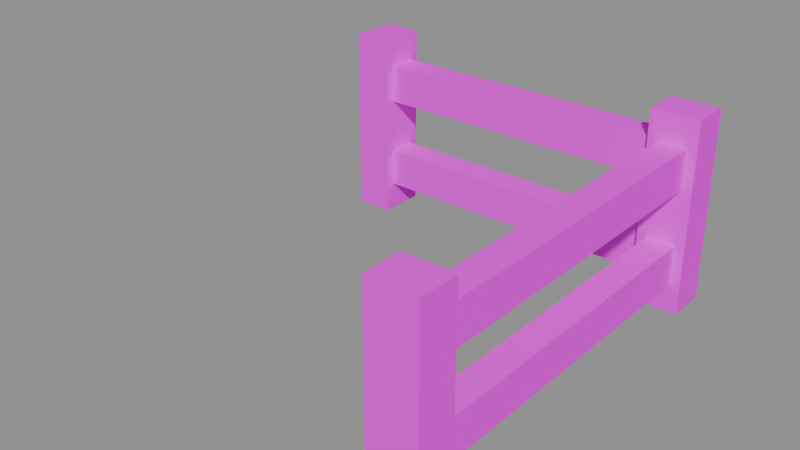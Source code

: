# Source: fence_edge.blend  (saved by Blender 5.1.30; exported with 4.5.12 LTS)
import bpy
from mathutils import Matrix  # noqa: F401  (used for matrix-valued properties, if any)

bpy.ops.wm.read_factory_settings(use_empty=True)
scene = bpy.context.scene
scene.name = 'Scene'

# ---- images (referenced by path relative to the original .blend; pixels are not part of the script)
import os
ASSET_DIR = os.environ.get("B2B_ASSET_DIR", "")  # directory of the original .blend (textures are referenced by path, not embedded)
HERE = os.path.dirname(os.path.abspath(__file__))  # packed textures are extracted next to this script under _unpacked/

def load_image(name, relpath, width, height, colorspace="sRGB"):
    """Load a texture the original file referenced (path relative to the .blend, or extracted next to this script)."""
    p = next((c for c in (os.path.join(HERE, relpath), os.path.join(ASSET_DIR, relpath)) if relpath and os.path.exists(c)), "")
    if p:
        img = bpy.data.images.load(p, check_existing=True)
        img.name = name
    else:  # same state as the original file: an image datablock whose file is absent (Cycles renders it pink)
        img = bpy.data.images.new(name, width, height)
        img.source = "FILE"
        img.filepath = "//" + (relpath or name)
    img.colorspace_settings.name = colorspace
    return img
img_aap_color_palette_png = load_image('aap color palette.png', 'aap color palette.png', 1024, 1024, 'sRGB')

# ---- materials (node trees are filled in below, after node groups)
mat_material = bpy.data.materials.new('Material')
mat_material.diffuse_color = (0.001518, 0.2542, 0.6376, 1.0)
mat_material.roughness = 1.0
mat_material.specular_intensity = 0.0

# ---- material node trees
mat_material.use_nodes = True; mat_material.node_tree.nodes.clear()
_N = mat_material.node_tree.nodes; _L = mat_material.node_tree.links
n0 = _N.new('ShaderNodeBsdfPrincipled'); n0.name = 'Principled BSDF'; n0.location = (-200, 100)
n0.inputs[2].default_value = 1.0
n0.inputs[13].default_value = 0.0
n0.inputs[27].default_value = (0.0, 0.0, 0.0, 1.0)
n0.inputs[28].default_value = 1.0
n1 = _N.new('ShaderNodeOutputMaterial'); n1.name = 'Material Output'; n1.location = (200, 100)
n2 = _N.new('ShaderNodeNormalMap'); n2.name = 'Normal Map'; n2.location = (-600, -600)
n2.label = 'Normal/Map'
n2.inputs[0].default_value = 0.0
n3 = _N.new('ShaderNodeTexImage'); n3.name = 'Image Texture'; n3.location = (-600, 300)
n3.image = img_aap_color_palette_png
_L.new(n0.outputs[0], n1.inputs[0])
_L.new(n2.outputs[0], n0.inputs[5])
_L.new(n3.outputs[0], n0.inputs[0])
n1.is_active_output = True

# ---- meshes
me_cylinder_085 = bpy.data.meshes.new('Cylinder.085')
me_cylinder_085.from_pydata([(-4.356, 3.099e-06, -1.788e-07), (-4.356, 0.5, -1.788e-07), (-4.356, 2.563e-06, 2.0), (-4.356, 0.5, 2.0), (-3.95, 3.099e-06, -5.96e-08), (-3.95, 0.5, -5.96e-08), (-3.95, 2.563e-06, 2.0), (-3.95, 0.5, 2.0), (-4.153, 0.4, 0.3), (-4.153, 0.1, 0.3), (-4.153, 0.4, 1.7), (-4.153, 0.1, 1.7), (-0.353, 0.4, 0.3), (-0.353, 0.1, 0.3), (-0.353, 0.4, 1.7), (-0.353, 0.1, 1.7), (-4.153, 0.4, 1.294), (-4.153, 0.4, 0.706), (-4.153, 0.1, 0.706), (-4.153, 0.1, 1.294), (-0.353, 0.4, 0.706), (-0.353, 0.4, 1.294), (-0.353, 0.1, 1.294), (-0.353, 0.1, 0.706), (-0.453, 4.003, -1.788e-07), (0.047, 4.003, -1.788e-07), (-0.453, 4.003, 2.0), (0.047, 4.003, 2.0), (-0.453, 3.597, -5.96e-08), (0.047, 3.597, -5.96e-08), (-0.453, 3.597, 2.0), (0.047, 3.597, 2.0), (-0.053, 3.8, 0.3), (-0.353, 3.8, 0.3), (-0.053, 3.8, 1.7), (-0.353, 3.8, 1.7), (-0.053, 0.2, 0.3), (-0.353, 0.2, 0.3), (-0.053, 0.2, 1.7), (-0.353, 0.2, 1.7), (-0.053, 3.8, 1.294), (-0.053, 3.8, 0.706), (-0.353, 3.8, 0.706), (-0.353, 3.8, 1.294), (-0.053, 0.2, 0.706), (-0.053, 0.2, 1.294), (-0.353, 0.2, 1.294), (-0.353, 0.2, 0.706), (-0.406, 0.0, -5.96e-08), (-0.406, 0.5, -5.96e-08), (-0.406, -4.768e-07, 2.0), (-0.406, 0.5, 2.0), (2.384e-07, 0.0, 0.0), (2.384e-07, 0.5, 0.0), (2.384e-07, -4.768e-07, 2.0), (2.384e-07, 0.5, 2.0)], [], [(7, 5, 1, 3), (4, 6, 2, 0), (7, 6, 4, 5), (5, 4, 0, 1), (3, 2, 6, 7), (2, 3, 1, 0), (16, 19, 11, 10), (10, 11, 15, 14), (20, 23, 13, 12), (12, 13, 9, 8), (17, 20, 12, 8), (23, 18, 9, 13), (15, 11, 19, 22), (10, 14, 21, 16), (14, 15, 22, 21), (18, 23, 20, 17), (8, 9, 18, 17), (19, 16, 21, 22), (31, 29, 25, 27), (28, 30, 26, 24), (31, 30, 28, 29), (29, 28, 24, 25), (27, 26, 30, 31), (26, 27, 25, 24), (40, 43, 35, 34), (34, 35, 39, 38), (44, 47, 37, 36), (36, 37, 33, 32), (41, 44, 36, 32), (47, 42, 33, 37), (39, 35, 43, 46), (34, 38, 45, 40), (38, 39, 46, 45), (42, 47, 44, 41), (32, 33, 42, 41), (43, 40, 45, 46), (55, 53, 49, 51), (52, 54, 50, 48), (55, 54, 52, 53), (53, 52, 48, 49), (51, 50, 54, 55), (50, 51, 49, 48)])
me_cylinder_085.polygons.foreach_set('use_smooth', [True] * 42)
_k = set([(0, 1), (0, 2), (0, 4), (1, 3), (1, 5), (2, 3), (2, 6), (3, 7), (4, 5), (4, 6), (5, 7), (6, 7), (8, 9), (8, 12), (8, 17), (9, 13), (9, 18), (10, 11), (10, 14), (10, 16), (11, 15), (11, 19), (12, 13), (12, 20), (13, 23), (14, 15), (14, 21), (15, 22), (16, 19), (16, 21), (17, 18), (17, 20), (18, 23), (19, 22), (20, 23), (21, 22), (24, 25), (24, 26), (24, 28), (25, 27), (25, 29), (26, 27), (26, 30), (27, 31), (28, 29), (28, 30), (29, 31), (30, 31), (32, 33), (32, 36), (32, 41), (33, 37), (33, 42), (34, 35), (34, 38), (34, 40), (35, 39), (35, 43), (36, 37), (36, 44), (37, 47), (38, 39), (38, 45), (39, 46), (40, 43), (40, 45), (41, 42), (41, 44), (42, 47), (43, 46), (44, 47), (45, 46), (48, 49), (48, 50), (48, 52), (49, 51), (49, 53), (50, 51), (50, 54), (51, 55), (52, 53), (52, 54), (53, 55), (54, 55)])
me_cylinder_085.attributes.new('sharp_edge', 'BOOLEAN', 'EDGE').data.foreach_set('value', [ (min(e.vertices), max(e.vertices)) in _k for e in me_cylinder_085.edges])
_uv = me_cylinder_085.uv_layers.new(name='UVMap')
_uv.uv.foreach_set('vector', [0.06198, 0.188, 0.06198, 0.188, 0.06198, 0.188, 0.06198, 0.188, 0.06198, 0.188, 0.06198, 0.188, 0.06198, 0.188, 0.06198, 0.188, 0.06198, 0.188, 0.06198, 0.188, 0.06198, 0.188, 0.06198, 0.188, 0.06198, 0.188, 0.06198, 0.188, 0.06198, 0.188, 0.06198, 0.188, 0.06198, 0.188, 0.06198, 0.188, 0.06198, 0.188, 0.06198, 0.188, 0.06198, 0.188, 0.06198, 0.188, 0.06198, 0.188, 0.06198, 0.188, 0.06198, 0.188, 0.06198, 0.188, 0.06198, 0.188, 0.06198, 0.188, 0.06198, 0.188, 0.06198, 0.188, 0.06198, 0.188, 0.06198, 0.188, 0.06198, 0.188, 0.06198, 0.188, 0.06198, 0.188, 0.06198, 0.188, 0.06198, 0.188, 0.06198, 0.188, 0.06198, 0.188, 0.06198, 0.188, 0.06198, 0.188, 0.06198, 0.188, 0.06198, 0.188, 0.06198, 0.188, 0.06198, 0.188, 0.06198, 0.188, 0.06198, 0.188, 0.06198, 0.188, 0.06198, 0.188, 0.06198, 0.188, 0.06198, 0.188, 0.06198, 0.188, 0.06198, 0.188, 0.06198, 0.188, 0.06198, 0.188, 0.06198, 0.188, 0.06198, 0.188, 0.06198, 0.188, 0.06198, 0.188, 0.06198, 0.188, 0.06198, 0.188, 0.06198, 0.188, 0.06198, 0.188, 0.06198, 0.188, 0.06198, 0.188, 0.06198, 0.188, 0.06198, 0.188, 0.06198, 0.188, 0.06198, 0.188, 0.06198, 0.188, 0.06198, 0.188, 0.06198, 0.188, 0.06198, 0.188, 0.06198, 0.188, 0.06198, 0.188, 0.06198, 0.188, 0.06198, 0.188, 0.06198, 0.188, 0.06198, 0.188, 0.06198, 0.188, 0.06198, 0.188, 0.06198, 0.188, 0.06198, 0.188, 0.06198, 0.188, 0.06198, 0.188, 0.06198, 0.188, 0.06198, 0.188, 0.06198, 0.188, 0.06198, 0.188, 0.06198, 0.188, 0.06198, 0.188, 0.06198, 0.188, 0.06198, 0.188, 0.06198, 0.188, 0.06198, 0.188, 0.06198, 0.188, 0.06198, 0.188, 0.06198, 0.188, 0.06198, 0.188, 0.06198, 0.188, 0.06198, 0.188, 0.06198, 0.188, 0.06198, 0.188, 0.06198, 0.188, 0.06198, 0.188, 0.06198, 0.188, 0.06198, 0.188, 0.06198, 0.188, 0.06198, 0.188, 0.06198, 0.188, 0.06198, 0.188, 0.06198, 0.188, 0.06198, 0.188, 0.06198, 0.188, 0.06198, 0.188, 0.06198, 0.188, 0.06198, 0.188, 0.06198, 0.188, 0.06198, 0.188, 0.06198, 0.188, 0.06198, 0.188, 0.06198, 0.188, 0.06198, 0.188, 0.06198, 0.188, 0.06198, 0.188, 0.06198, 0.188, 0.06198, 0.188, 0.06198, 0.188, 0.06198, 0.188, 0.06198, 0.188, 0.06198, 0.188, 0.06198, 0.188, 0.06198, 0.188, 0.06198, 0.188, 0.06198, 0.188, 0.06198, 0.188, 0.06198, 0.188, 0.06198, 0.188, 0.06198, 0.188, 0.06198, 0.188, 0.06198, 0.188, 0.06198, 0.188, 0.06198, 0.188, 0.06198, 0.188, 0.06198, 0.188, 0.06198, 0.188, 0.06198, 0.188, 0.06198, 0.188, 0.06198, 0.188, 0.06198, 0.188, 0.06198, 0.188, 0.06198, 0.188, 0.06198, 0.188, 0.06198, 0.188, 0.06198, 0.188, 0.06198, 0.188, 0.06198, 0.188, 0.06198, 0.188, 0.06198, 0.188, 0.06198, 0.188, 0.06198, 0.188, 0.06198, 0.188, 0.06198, 0.188, 0.06198, 0.188, 0.06198, 0.188, 0.06198, 0.188, 0.06198, 0.188, 0.06198, 0.188])
me_cylinder_085.materials.append(mat_material)
me_cylinder_085.update()
me_cylinder_085.normals_split_custom_set([tuple(v) for v in zip(*[iter([0.0, 1.0, 2.569e-07, 0.0, 1.0, 2.569e-07, 0.0, 1.0, 2.569e-07, 0.0, 1.0, 2.569e-07, 0.0, -1.0, -2.682e-07, 0.0, -1.0, -2.682e-07, 0.0, -1.0, -2.682e-07, 0.0, -1.0, -2.682e-07, 1.0, 0.0, 2.384e-07, 1.0, 0.0, 2.384e-07, 1.0, 0.0, 2.384e-07, 1.0, 0.0, 2.384e-07, 2.936e-07, 0.0, -1.0, 2.936e-07, 0.0, -1.0, 2.936e-07, 0.0, -1.0, 2.936e-07, 0.0, -1.0, 0.0, 0.0, 1.0, 0.0, 0.0, 1.0, 0.0, 0.0, 1.0, 0.0, 0.0, 1.0, -1.0, 0.0, 0.0, -1.0, 0.0, 0.0, -1.0, 0.0, 0.0, -1.0, 0.0, 0.0, -1.0, 0.0, 0.0, -1.0, 0.0, 0.0, -1.0, 0.0, 0.0, -1.0, 0.0, 0.0, 0.0, 0.0, 1.0, 0.0, 0.0, 1.0, 0.0, 0.0, 1.0, 0.0, 0.0, 1.0, 1.0, 0.0, 0.0, 1.0, 0.0, 0.0, 1.0, 0.0, 0.0, 1.0, 0.0, 0.0, 0.0, 0.0, -1.0, 0.0, 0.0, -1.0, 0.0, 0.0, -1.0, 0.0, 0.0, -1.0, 0.0, 1.0, 0.0, 0.0, 1.0, 0.0, 0.0, 1.0, 0.0, 0.0, 1.0, 0.0, -1.151e-15, -1.0, -7.727e-08, -1.151e-15, -1.0, -7.727e-08, -1.151e-15, -1.0, -7.727e-08, -1.151e-15, -1.0, -7.727e-08, 0.0, -1.0, -1.545e-07, 0.0, -1.0, -1.545e-07, 0.0, -1.0, -1.545e-07, 0.0, -1.0, -1.545e-07, 0.0, 1.0, 0.0, 0.0, 1.0, 0.0, 0.0, 1.0, 0.0, 0.0, 1.0, 0.0, 1.0, 0.0, 0.0, 1.0, 0.0, 0.0, 1.0, 0.0, 0.0, 1.0, 0.0, 0.0, 0.0, 0.0, 1.0, 0.0, 0.0, 1.0, 0.0, 0.0, 1.0, 0.0, 0.0, 1.0, -1.0, -1.497e-07, 0.0, -1.0, -1.497e-07, 0.0, -1.0, -1.497e-07, 0.0, -1.0, -1.497e-07, 0.0, 0.0, 0.0, -1.0, 0.0, 0.0, -1.0, 0.0, 0.0, -1.0, 0.0, 0.0, -1.0, 1.0, 9.176e-09, 3.576e-07, 1.0, 9.176e-09, 3.576e-07, 1.0, 9.176e-09, 3.576e-07, 1.0, 9.176e-09, 3.576e-07, -1.0, -2.202e-07, -2.98e-07, -1.0, -2.202e-07, -2.98e-07, -1.0, -2.202e-07, -2.98e-07, -1.0, -2.202e-07, -2.98e-07, 2.384e-07, -1.0, 3.576e-07, 2.384e-07, -1.0, 3.576e-07, 2.384e-07, -1.0, 3.576e-07, 2.384e-07, -1.0, 3.576e-07, 7e-14, -2.936e-07, -1.0, 7e-14, -2.936e-07, -1.0, 7e-14, -2.936e-07, -1.0, 7e-14, -2.936e-07, -1.0, 0.0, 0.0, 1.0, 0.0, 0.0, 1.0, 0.0, 0.0, 1.0, 0.0, 0.0, 1.0, 0.0, 1.0, 0.0, 0.0, 1.0, 0.0, 0.0, 1.0, 0.0, 0.0, 1.0, 0.0, -7.947e-07, 1.0, 0.0, -7.947e-07, 1.0, 0.0, -7.947e-07, 1.0, 0.0, -7.947e-07, 1.0, 0.0, 0.0, 0.0, 1.0, 0.0, 0.0, 1.0, 0.0, 0.0, 1.0, 0.0, 0.0, 1.0, 0.0, -1.0, 0.0, 0.0, -1.0, 0.0, 0.0, -1.0, 0.0, 0.0, -1.0, 0.0, 4.415e-08, 0.0, -1.0, 4.415e-08, 0.0, -1.0, 4.415e-08, 0.0, -1.0, 4.415e-08, 0.0, -1.0, 1.0, 6.499e-08, 0.0, 1.0, 6.499e-08, 0.0, 1.0, 6.499e-08, 0.0, 1.0, 6.499e-08, 0.0, -1.0, -7.137e-08, 0.0, -1.0, -7.137e-08, 0.0, -1.0, -7.137e-08, 0.0, -1.0, -7.137e-08, 0.0, -1.0, -7.137e-08, 0.0, -1.0, -7.137e-08, 0.0, -1.0, -7.137e-08, 0.0, -1.0, -7.137e-08, 0.0, 1.0, 6.627e-08, 0.0, 1.0, 6.627e-08, 0.0, 1.0, 6.627e-08, 0.0, 1.0, 6.627e-08, 0.0, 0.0, -1.0, 0.0, 0.0, -1.0, 0.0, 0.0, -1.0, 0.0, 0.0, -1.0, 0.0, 2.208e-07, 0.0, 1.0, 2.208e-07, 0.0, 1.0, 2.208e-07, 0.0, 1.0, 2.208e-07, 0.0, 1.0, -7.947e-07, 1.0, 0.0, -7.947e-07, 1.0, 0.0, -7.947e-07, 1.0, 0.0, -7.947e-07, 1.0, 0.0, -4.415e-07, 0.0, -1.0, -4.415e-07, 0.0, -1.0, -4.415e-07, 0.0, -1.0, -4.415e-07, 0.0, -1.0, -3.5e-14, 1.0, 2.386e-07, -3.5e-14, 1.0, 2.386e-07, -3.5e-14, 1.0, 2.386e-07, -3.5e-14, 1.0, 2.386e-07, 3.5e-14, -1.0, -2.384e-07, 3.5e-14, -1.0, -2.384e-07, 3.5e-14, -1.0, -2.384e-07, 3.5e-14, -1.0, -2.384e-07, 1.0, 0.0, 0.0, 1.0, 0.0, 0.0, 1.0, 0.0, 0.0, 1.0, 0.0, 0.0, 1.468e-07, 0.0, -1.0, 1.468e-07, 0.0, -1.0, 1.468e-07, 0.0, -1.0, 1.468e-07, 0.0, -1.0, 0.0, 0.0, 1.0, 0.0, 0.0, 1.0, 0.0, 0.0, 1.0, 0.0, 0.0, 1.0, -1.0, 0.0, -2.384e-07, -1.0, 0.0, -2.384e-07, -1.0, 0.0, -2.384e-07, -1.0, 0.0, -2.384e-07])] * 3)])

# ---- objects
ob_fence_edge = bpy.data.objects.new('Fence edge', me_cylinder_085)
ob_fence_edge_1 = bpy.data.objects.new('fence_edge', None)

# ---- transforms, parenting, visibility, modifiers, constraints
ob_fence_edge.parent = ob_fence_edge_1
ob_fence_edge.location = (2.002, 2.154, 8.31e-07)
ob_fence_edge.rotation_euler = (-1.629e-07, -1.239e-14, 1.571)
ob_fence_edge.color = (0.8, 0.8, 0.8, 1.0)
ob_fence_edge_1.location = (0.0, 0.0, 0.0)
ob_fence_edge_1.empty_display_size = 0.5

# ---- collection membership
scene.collection.objects.link(ob_fence_edge)
scene.collection.objects.link(ob_fence_edge_1)

# ---- scene / render settings (as saved in the file)
scene.frame_start = 1; scene.frame_end = 250; scene.frame_set(1)
scene.render.engine = 'BLENDER_EEVEE_NEXT'
scene.render.fps = 30
scene.render.bake_bias = 0.0
scene.render.bake_samples = 0
scene.cycles.sampling_pattern = 'TABULATED_SOBOL'
scene.eevee.use_volume_custom_range = False
bpy.context.view_layer.update()

# ---- added for rendering (the .blend has no active camera and no usable light): camera, sun + grey world if the file has none
cam_auto = bpy.data.cameras.new('AutoCamera')
cam_auto.lens = 50.0
cam_auto.sensor_width = 36.0
cam_auto.clip_end = 1000.0
ob_auto_camera = bpy.data.objects.new('AutoCamera', cam_auto)
scene.collection.objects.link(ob_auto_camera)
ob_auto_camera.location = (5.80835, -6.97003, 5.64668)
ob_auto_camera.rotation_euler = (1.09748, -7.21219e-08, 0.694738)
scene.camera = ob_auto_camera
light_auto_sun = bpy.data.lights.new('AutoSun', 'SUN')
light_auto_sun.energy = 3.0
light_auto_sun.angle = 0.0523599
ob_auto_sun = bpy.data.objects.new('AutoSun', light_auto_sun)
scene.collection.objects.link(ob_auto_sun)
ob_auto_sun.rotation_euler = (0.872665, 0.174533, 0.523599)
if scene.world is None:
    world_auto = bpy.data.worlds.new('AutoWorld')
    world_auto.color = (0.3, 0.3, 0.3)
    scene.world = world_auto
bpy.context.view_layer.update()
